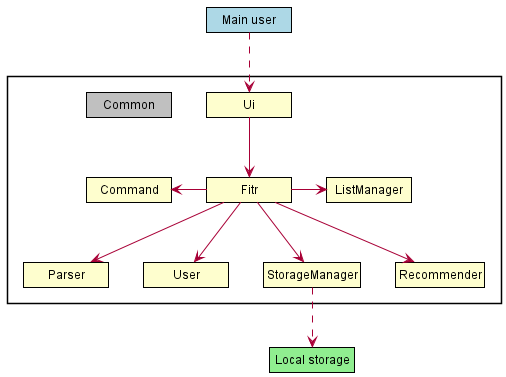

The diagram above was rendered by PlantUML. Its source (embedded in the PNG):
@startuml
skinparam classAttributeIconSize 0
skinparam Shadowing false
skinparam MinClassWidth 85
skinparam packageStyle Rectangle

hide circle
hide empty members

skinparam Class {
    BorderThickness 1
    BorderColor #000000
}

class "Main user" #lightblue
class "Local storage" #lightgreen

package "" {
    class Fitr
    class Parser
    class Ui
    class User
    class StorageManager
    class ListManager
    class Command
    class Recommender
    class Common #silver
}

"Main user" ..> Ui
Fitr -d-> User
Fitr -d-> Parser
Ui -d-> Fitr
Fitr -l-> Command
Fitr --> StorageManager
Fitr -> ListManager
Fitr -d-> Recommender

StorageManager ..> "Local storage"
@enduml